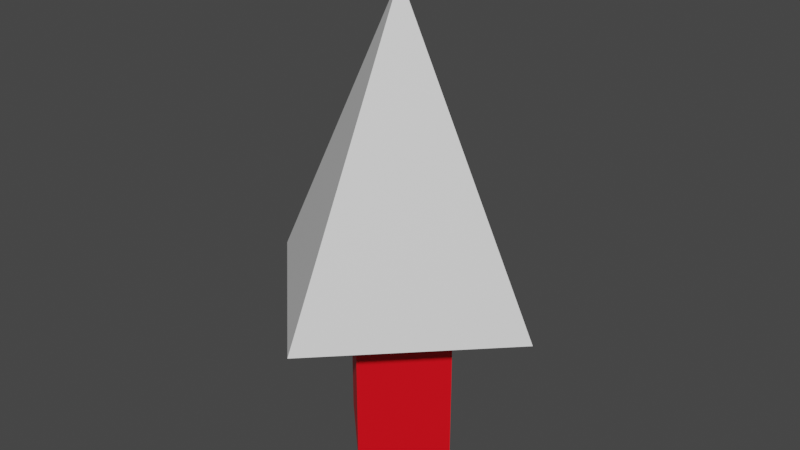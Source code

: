 # Source: tree.blend  (saved by Blender 2.93.21; exported with 4.5.12 LTS)
import bpy
from mathutils import Matrix  # noqa: F401  (used for matrix-valued properties, if any)

bpy.ops.wm.read_factory_settings(use_empty=True)
scene = bpy.context.scene
scene.name = 'Scene'

# ---- collections
col_collection = bpy.data.collections.new('Collection'); scene.collection.children.link(col_collection)

# ---- materials (node trees are filled in below, after node groups)
mat_material_001 = bpy.data.materials.new('Material.001')
mat_material_001.use_transparent_shadow = False
mat_material_002 = bpy.data.materials.new('Material.002')
mat_material_002.use_transparent_shadow = False

# ---- material node trees
mat_material_001.use_nodes = True; mat_material_001.node_tree.nodes.clear()
_N = mat_material_001.node_tree.nodes; _L = mat_material_001.node_tree.links
n0 = _N.new('ShaderNodeBsdfPrincipled'); n0.name = 'Principled BSDF'; n0.location = (10, 300)
n0.distribution = 'GGX'
n0.subsurface_method = 'BURLEY'
n0.inputs[3].default_value = 1.45
n0.inputs[27].default_value = (0.0, 0.0, 0.0, 1.0)
n0.inputs[28].default_value = 1.0
n1 = _N.new('ShaderNodeOutputMaterial'); n1.name = 'Material Output'; n1.location = (300, 300)
_L.new(n0.outputs[0], n1.inputs[0])
n1.is_active_output = True
mat_material_002.use_nodes = True; mat_material_002.node_tree.nodes.clear()
_N = mat_material_002.node_tree.nodes; _L = mat_material_002.node_tree.links
n0 = _N.new('ShaderNodeBsdfPrincipled'); n0.name = 'Principled BSDF'; n0.location = (10, 300)
n0.distribution = 'GGX'
n0.subsurface_method = 'BURLEY'
n0.inputs[0].default_value = (0.8, 0.0, 0.007, 1.0)
n0.inputs[3].default_value = 1.45
n0.inputs[27].default_value = (0.0, 0.0, 0.0, 1.0)
n0.inputs[28].default_value = 1.0
n1 = _N.new('ShaderNodeOutputMaterial'); n1.name = 'Material Output'; n1.location = (300, 300)
_L.new(n0.outputs[0], n1.inputs[0])
n1.is_active_output = True

# ---- world
world_world = bpy.data.worlds.new('World'); scene.world = world_world
world_world.use_nodes = True; world_world.node_tree.nodes.clear()
_N = world_world.node_tree.nodes; _L = world_world.node_tree.links
n0 = _N.new('ShaderNodeOutputWorld'); n0.name = 'World Output'; n0.location = (300, 300)
n1 = _N.new('ShaderNodeBackground'); n1.name = 'Background'; n1.location = (10, 300)
n1.inputs[0].default_value = (0.05088, 0.05088, 0.05088, 1.0)
_L.new(n1.outputs[0], n0.inputs[0])
n0.is_active_output = True
world_world.color = (0.05088, 0.05088, 0.05088)
world_world.use_sun_shadow = False
world_world.sun_shadow_jitter_overblur = 0.0

# ---- meshes
me_cone = bpy.data.meshes.new('Cone')
me_cone.from_pydata([(0.0, 1.0, -1.0), (1.0, -4.371e-08, -1.0), (-8.742e-08, -1.0, -1.0), (-1.0, 1.192e-08, -1.0), (0.0, 0.0, 1.0), (-8.638e-09, 0.4203, -1.0), (0.4203, -2.528e-08, -1.0), (-4.538e-08, -0.4203, -1.0), (-0.4203, -1.897e-09, -1.0), (-8.638e-09, 0.4203, -2.08), (0.4203, -2.528e-08, -2.08), (-4.538e-08, -0.4203, -2.08), (-0.4203, -1.897e-09, -2.08)], [], [(0, 4, 1), (1, 4, 2), (0, 1, 6, 5), (2, 4, 3), (3, 4, 0), (5, 6, 10, 9), (3, 0, 5, 8), (2, 3, 8, 7), (1, 2, 7, 6), (9, 10, 11, 12), (8, 5, 9, 12), (6, 7, 11, 10), (7, 8, 12, 11)])
me_cone.polygons.foreach_set('material_index', [0, 0, 0, 0, 0, 1, 0, 0, 0, 1, 1, 1, 1])
_uv = me_cone.uv_layers.new(name='UVMap')
_uv.uv.foreach_set('vector', [0.25, 0.49, 0.25, 0.25, 0.49, 0.25, 0.49, 0.25, 0.25, 0.25, 0.25, 0.01, 0.25, 0.49, 0.49, 0.25, 0.49, 0.25, 0.25, 0.49, 0.25, 0.01, 0.25, 0.25, 0.01, 0.25, 0.01, 0.25, 0.25, 0.25, 0.25, 0.49, 0.25, 0.49, 0.49, 0.25, 0.49, 0.25, 0.25, 0.49, 0.01, 0.25, 0.25, 0.49, 0.25, 0.49, 0.01, 0.25, 0.25, 0.01, 0.01, 0.25, 0.01, 0.25, 0.25, 0.01, 0.49, 0.25, 0.25, 0.01, 0.25, 0.01, 0.49, 0.25, 0.75, 0.49, 0.99, 0.25, 0.75, 0.01, 0.51, 0.25, 0.01, 0.25, 0.25, 0.49, 0.25, 0.49, 0.01, 0.25, 0.49, 0.25, 0.25, 0.01, 0.25, 0.01, 0.49, 0.25, 0.25, 0.01, 0.01, 0.25, 0.01, 0.25, 0.25, 0.01])
me_cone.materials.append(mat_material_001)
me_cone.materials.append(mat_material_002)
me_cone.use_remesh_fix_poles = True
me_cone.use_remesh_preserve_attributes = False
me_cone.update()

# ---- objects
ob_cone = bpy.data.objects.new('Cone', me_cone)

# ---- transforms, parenting, visibility, modifiers, constraints
ob_cone.location = (0.0, 0.0, 2.0)

# ---- collection membership
col_collection.objects.link(ob_cone)

# ---- scene / render settings (as saved in the file)
scene.frame_start = 1; scene.frame_end = 250; scene.frame_set(1)
scene.render.engine = 'BLENDER_EEVEE_NEXT'
scene.cycles.use_denoising = False
scene.cycles.samples = 128
scene.cycles.sampling_pattern = 'TABULATED_SOBOL'
scene.cycles.use_adaptive_sampling = False
scene.cycles.use_light_tree = False
scene.view_settings.view_transform = 'Filmic'
bpy.context.view_layer.update()

# ---- added for rendering (the .blend has no active camera and no usable light): camera, sun
cam_auto = bpy.data.cameras.new('AutoCamera')
cam_auto.lens = 50.0
cam_auto.sensor_width = 36.0
cam_auto.clip_end = 1000.0
ob_auto_camera = bpy.data.objects.new('AutoCamera', cam_auto)
scene.collection.objects.link(ob_auto_camera)
ob_auto_camera.location = (3.86899, -4.64279, 4.55519)
ob_auto_camera.rotation_euler = (1.09748, -7.21219e-08, 0.694738)
scene.camera = ob_auto_camera
light_auto_sun = bpy.data.lights.new('AutoSun', 'SUN')
light_auto_sun.energy = 3.0
light_auto_sun.angle = 0.0523599
ob_auto_sun = bpy.data.objects.new('AutoSun', light_auto_sun)
scene.collection.objects.link(ob_auto_sun)
ob_auto_sun.rotation_euler = (0.872665, 0.174533, 0.523599)
bpy.context.view_layer.update()
